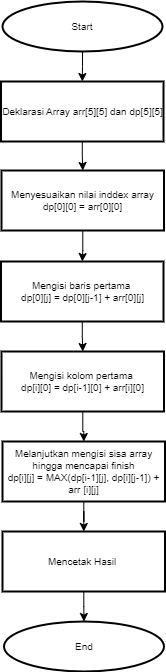

The diagram above was exported from draw.io. Its source (the exported page's mxGraphModel, read from the mxfile embedded in the PNG):
<mxGraphModel dx="1032" dy="544" grid="1" gridSize="10" guides="1" tooltips="1" connect="1" arrows="1" fold="1" page="1" pageScale="1" pageWidth="1920" pageHeight="1200" math="0" shadow="0">
  <root>
    <mxCell id="0" />
    <mxCell id="1" parent="0" />
    <mxCell id="CqWzDVPBFHw5ARdAvDkr-3" value="" style="edgeStyle=orthogonalEdgeStyle;rounded=0;orthogonalLoop=1;jettySize=auto;html=1;fontSize=10;" edge="1" parent="1" source="CqWzDVPBFHw5ARdAvDkr-1" target="CqWzDVPBFHw5ARdAvDkr-2">
      <mxGeometry relative="1" as="geometry" />
    </mxCell>
    <mxCell id="CqWzDVPBFHw5ARdAvDkr-1" value="Start" style="strokeWidth=2;html=1;shape=mxgraph.flowchart.start_1;whiteSpace=wrap;fontSize=10;" vertex="1" parent="1">
      <mxGeometry x="40" y="40" width="160" height="50" as="geometry" />
    </mxCell>
    <mxCell id="CqWzDVPBFHw5ARdAvDkr-7" value="" style="edgeStyle=orthogonalEdgeStyle;rounded=0;orthogonalLoop=1;jettySize=auto;html=1;fontSize=10;" edge="1" parent="1" source="CqWzDVPBFHw5ARdAvDkr-2" target="CqWzDVPBFHw5ARdAvDkr-6">
      <mxGeometry relative="1" as="geometry" />
    </mxCell>
    <mxCell id="CqWzDVPBFHw5ARdAvDkr-2" value="Deklarasi Array arr[5][5] dan dp[5][5]" style="whiteSpace=wrap;html=1;strokeWidth=2;fontSize=10;" vertex="1" parent="1">
      <mxGeometry x="38.5" y="120" width="162.5" height="60" as="geometry" />
    </mxCell>
    <mxCell id="CqWzDVPBFHw5ARdAvDkr-9" value="" style="edgeStyle=orthogonalEdgeStyle;rounded=0;orthogonalLoop=1;jettySize=auto;html=1;fontSize=10;" edge="1" parent="1" source="CqWzDVPBFHw5ARdAvDkr-6" target="CqWzDVPBFHw5ARdAvDkr-8">
      <mxGeometry relative="1" as="geometry" />
    </mxCell>
    <mxCell id="CqWzDVPBFHw5ARdAvDkr-6" value="Menyesuaikan nilai inddex array dp[0][0] = arr[0][0]" style="whiteSpace=wrap;html=1;strokeWidth=2;fontSize=10;" vertex="1" parent="1">
      <mxGeometry x="39" y="209" width="162.5" height="60" as="geometry" />
    </mxCell>
    <mxCell id="CqWzDVPBFHw5ARdAvDkr-11" value="" style="edgeStyle=orthogonalEdgeStyle;rounded=0;orthogonalLoop=1;jettySize=auto;html=1;fontSize=10;" edge="1" parent="1" source="CqWzDVPBFHw5ARdAvDkr-8" target="CqWzDVPBFHw5ARdAvDkr-10">
      <mxGeometry relative="1" as="geometry" />
    </mxCell>
    <mxCell id="CqWzDVPBFHw5ARdAvDkr-8" value="Mengisi baris pertama&amp;nbsp;&lt;div style=&quot;font-size: 10px;&quot;&gt;dp[0][j] = dp[0][j-1] + arr[0][j]&lt;/div&gt;" style="whiteSpace=wrap;html=1;strokeWidth=2;fontSize=10;" vertex="1" parent="1">
      <mxGeometry x="38.5" y="300" width="162.5" height="60" as="geometry" />
    </mxCell>
    <mxCell id="CqWzDVPBFHw5ARdAvDkr-13" value="" style="edgeStyle=orthogonalEdgeStyle;rounded=0;orthogonalLoop=1;jettySize=auto;html=1;fontSize=10;" edge="1" parent="1" source="CqWzDVPBFHw5ARdAvDkr-10" target="CqWzDVPBFHw5ARdAvDkr-12">
      <mxGeometry relative="1" as="geometry" />
    </mxCell>
    <mxCell id="CqWzDVPBFHw5ARdAvDkr-10" value="Mengisi kolom pertama&amp;nbsp;&lt;div style=&quot;font-size: 10px;&quot;&gt;dp[i][0] = dp[i-1][0] + arr[i][0]&lt;/div&gt;" style="whiteSpace=wrap;html=1;strokeWidth=2;fontSize=10;" vertex="1" parent="1">
      <mxGeometry x="39" y="390" width="162.5" height="60" as="geometry" />
    </mxCell>
    <mxCell id="CqWzDVPBFHw5ARdAvDkr-15" value="" style="edgeStyle=orthogonalEdgeStyle;rounded=0;orthogonalLoop=1;jettySize=auto;html=1;fontSize=10;" edge="1" parent="1" source="CqWzDVPBFHw5ARdAvDkr-12" target="CqWzDVPBFHw5ARdAvDkr-14">
      <mxGeometry relative="1" as="geometry" />
    </mxCell>
    <mxCell id="CqWzDVPBFHw5ARdAvDkr-12" value="Melanjutkan mengisi sisa array hingga mencapai finish&lt;div style=&quot;font-size: 10px;&quot;&gt;dp[i][j] = MAX(dp[i-1][j], dp[i][j-1]) + arr [i][j]&lt;/div&gt;" style="whiteSpace=wrap;html=1;strokeWidth=2;fontSize=10;" vertex="1" parent="1">
      <mxGeometry x="40" y="480" width="162.5" height="60" as="geometry" />
    </mxCell>
    <mxCell id="CqWzDVPBFHw5ARdAvDkr-18" value="" style="edgeStyle=orthogonalEdgeStyle;rounded=0;orthogonalLoop=1;jettySize=auto;html=1;fontSize=10;" edge="1" parent="1" source="CqWzDVPBFHw5ARdAvDkr-14" target="CqWzDVPBFHw5ARdAvDkr-17">
      <mxGeometry relative="1" as="geometry" />
    </mxCell>
    <mxCell id="CqWzDVPBFHw5ARdAvDkr-14" value="Mencetak Hasil&amp;nbsp;" style="whiteSpace=wrap;html=1;strokeWidth=2;fontSize=10;" vertex="1" parent="1">
      <mxGeometry x="40" y="570" width="162.5" height="60" as="geometry" />
    </mxCell>
    <mxCell id="CqWzDVPBFHw5ARdAvDkr-17" value="End" style="strokeWidth=2;html=1;shape=mxgraph.flowchart.start_1;whiteSpace=wrap;fontSize=10;" vertex="1" parent="1">
      <mxGeometry x="41.5" y="660" width="160" height="50" as="geometry" />
    </mxCell>
  </root>
</mxGraphModel>